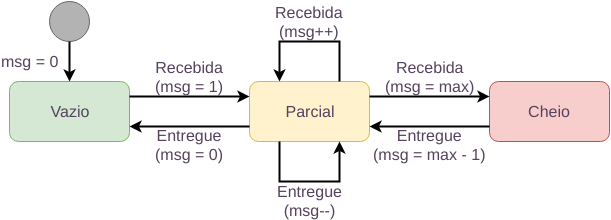

The diagram above was exported from draw.io. Its source (the exported page's mxGraphModel, read from the mxfile embedded in the PNG):
<mxGraphModel dx="790" dy="528" grid="1" gridSize="10" guides="1" tooltips="1" connect="1" arrows="1" fold="1" page="1" pageScale="1" pageWidth="850" pageHeight="1100" background="#ffffff" math="0" shadow="0">
  <root>
    <mxCell id="0" />
    <mxCell id="1" parent="0" />
    <mxCell id="2" value="Vazio" style="rounded=1;whiteSpace=wrap;html=1;strokeColor=#82b366;fillColor=#d5e8d4;fontSize=16;fontColor=#55425E;" vertex="1" parent="1">
      <mxGeometry x="120" y="160" width="120" height="60" as="geometry" />
    </mxCell>
    <mxCell id="3" value="Parcial" style="rounded=1;whiteSpace=wrap;html=1;strokeColor=#d6b656;fillColor=#fff2cc;fontSize=16;fontColor=#55425E;" vertex="1" parent="1">
      <mxGeometry x="360" y="160" width="120" height="60" as="geometry" />
    </mxCell>
    <mxCell id="4" value="Cheio" style="rounded=1;whiteSpace=wrap;html=1;strokeColor=#b85450;fillColor=#f8cecc;fontSize=16;fontColor=#55425E;" vertex="1" parent="1">
      <mxGeometry x="600" y="160" width="120" height="60" as="geometry" />
    </mxCell>
    <mxCell id="5" value="Recebida&lt;br&gt;(msg = 1)&lt;br&gt;&lt;br&gt;&lt;br&gt;" style="endArrow=classic;html=1;shadow=0;labelBackgroundColor=none;strokeColor=#000000;strokeWidth=2;fontSize=16;fontColor=#55425E;entryX=0;entryY=0.25;exitX=1;exitY=0.25;" edge="1" source="2" target="3" parent="1">
      <mxGeometry x="240" y="175" width="50" height="50" as="geometry">
        <mxPoint x="180" y="330" as="sourcePoint" />
        <mxPoint x="230" y="280" as="targetPoint" />
      </mxGeometry>
    </mxCell>
    <mxCell id="6" value="&lt;br&gt;&lt;br&gt;Entregue&lt;br&gt;(msg = 0)" style="endArrow=classic;html=1;shadow=0;labelBackgroundColor=none;strokeColor=#000000;strokeWidth=2;fontSize=16;fontColor=#55425E;exitX=0;exitY=0.75;entryX=1;entryY=0.75;" edge="1" source="3" target="2" parent="1">
      <mxGeometry x="240" y="205" width="50" height="50" as="geometry">
        <mxPoint x="240" y="360" as="sourcePoint" />
        <mxPoint x="290" y="310" as="targetPoint" />
      </mxGeometry>
    </mxCell>
    <mxCell id="7" value="Recebida&lt;br&gt;(msg = max)&lt;br&gt;&lt;br&gt;&lt;br&gt;" style="endArrow=classic;html=1;shadow=0;labelBackgroundColor=none;strokeColor=#000000;strokeWidth=2;fontSize=16;fontColor=#55425E;entryX=0;entryY=0.25;exitX=1;exitY=0.25;" edge="1" source="3" target="4" parent="1">
      <mxGeometry x="480" y="175" width="50" height="50" as="geometry">
        <mxPoint x="390" y="330" as="sourcePoint" />
        <mxPoint x="440" y="280" as="targetPoint" />
      </mxGeometry>
    </mxCell>
    <mxCell id="8" value="&lt;br&gt;&lt;br&gt;Entregue&lt;br&gt;(msg = max - 1)" style="endArrow=classic;html=1;shadow=0;labelBackgroundColor=none;strokeColor=#000000;strokeWidth=2;fontSize=16;fontColor=#55425E;exitX=0;exitY=0.75;entryX=1;entryY=0.75;" edge="1" source="4" target="3" parent="1">
      <mxGeometry x="480" y="205" width="50" height="50" as="geometry">
        <mxPoint x="440" y="380" as="sourcePoint" />
        <mxPoint x="490" y="330" as="targetPoint" />
      </mxGeometry>
    </mxCell>
    <mxCell id="9" value="Recebida&lt;br&gt;(msg++)&lt;br&gt;&lt;br&gt;&lt;br&gt;" style="endArrow=classic;html=1;shadow=0;labelBackgroundColor=none;strokeColor=#000000;strokeWidth=2;fontSize=16;fontColor=#55425E;entryX=0.25;entryY=0;exitX=0.75;exitY=0;rounded=0;" edge="1" source="3" target="3" parent="1">
      <mxGeometry x="390" y="120" width="50" height="50" as="geometry">
        <mxPoint x="440" y="350" as="sourcePoint" />
        <mxPoint x="490" y="300" as="targetPoint" />
        <Array as="points">
          <mxPoint x="450" y="120" />
          <mxPoint x="420" y="120" />
          <mxPoint x="390" y="120" />
        </Array>
      </mxGeometry>
    </mxCell>
    <mxCell id="10" value="&lt;br&gt;Entregue&lt;br&gt;(msg--)" style="endArrow=none;html=1;shadow=0;labelBackgroundColor=none;strokeColor=#000000;strokeWidth=2;fontSize=16;fontColor=#55425E;entryX=0.25;entryY=1;exitX=0.75;exitY=1;rounded=0;startArrow=classic;startFill=1;endFill=0;" edge="1" source="3" target="3" parent="1">
      <mxGeometry width="50" height="50" as="geometry">
        <mxPoint x="450" y="300" as="sourcePoint" />
        <mxPoint x="390" y="300" as="targetPoint" />
        <Array as="points">
          <mxPoint x="450" y="260" />
          <mxPoint x="420" y="260" />
          <mxPoint x="390" y="260" />
        </Array>
        <mxPoint y="50" as="offset" />
      </mxGeometry>
    </mxCell>
    <mxCell id="11" value="" style="ellipse;whiteSpace=wrap;html=1;strokeColor=#666666;fillColor=#B3B3B3;fontSize=16;fontColor=#55425E;" vertex="1" parent="1">
      <mxGeometry x="160" y="80" width="40" height="40" as="geometry" />
    </mxCell>
    <mxCell id="12" value="msg = 0" style="edgeStyle=none;rounded=0;comic=0;html=1;exitX=0.5;exitY=0;entryX=0.5;entryY=1;shadow=0;labelBackgroundColor=none;startArrow=classic;startFill=1;endArrow=none;endFill=0;endSize=6;jettySize=auto;orthogonalLoop=1;strokeColor=#000000;strokeWidth=2;fontSize=16;fontColor=#55425E;" edge="1" source="2" target="11" parent="1">
      <mxGeometry x="180" y="120" as="geometry">
        <mxPoint as="offset" />
      </mxGeometry>
    </mxCell>
  </root>
</mxGraphModel>